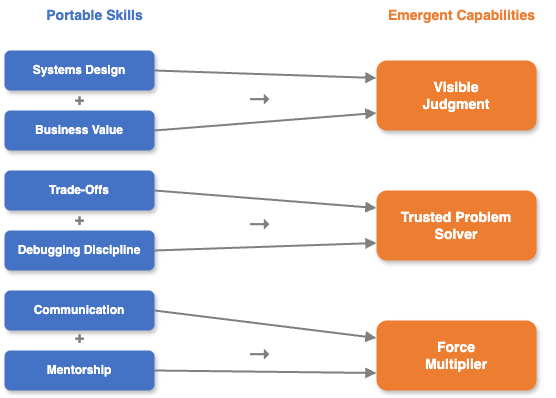

The diagram above was exported from draw.io. Its source (the exported page's mxGraphModel, read from the mxfile embedded in the PNG):
<mxGraphModel dx="702" dy="529" grid="1" gridSize="10" guides="1" tooltips="1" connect="1" arrows="1" fold="1" page="0" pageScale="1" pageWidth="800" pageHeight="600" math="0" shadow="0">
  <root>
    <mxCell id="0" />
    <mxCell id="1" parent="0" />
    <mxCell id="col-label-left" value="&lt;b&gt;&lt;font style=&quot;font-size: 14px;&quot; color=&quot;#4472C4&quot;&gt;Portable Skills&lt;/font&gt;&lt;/b&gt;" style="text;html=1;align=center;verticalAlign=middle;resizable=0;points=[];autosize=1;strokeColor=none;fillColor=none;" parent="1" vertex="1">
      <mxGeometry x="70" y="50" width="140" height="30" as="geometry" />
    </mxCell>
    <mxCell id="systems-design" value="&lt;b&gt;Systems Design&lt;/b&gt;" style="rounded=1;whiteSpace=wrap;html=1;fillColor=#4472C4;strokeColor=none;fontColor=#FFFFFF;fontSize=12;shadow=1;" parent="1" vertex="1">
      <mxGeometry x="50" y="100" width="150" height="40" as="geometry" />
    </mxCell>
    <mxCell id="business-value" value="&lt;b&gt;Business Value&lt;/b&gt;" style="rounded=1;whiteSpace=wrap;html=1;fillColor=#4472C4;strokeColor=none;fontColor=#FFFFFF;fontSize=12;shadow=1;" parent="1" vertex="1">
      <mxGeometry x="50" y="160" width="150" height="40" as="geometry" />
    </mxCell>
    <mxCell id="trade-offs" value="&lt;b&gt;Trade-Offs&lt;/b&gt;" style="rounded=1;whiteSpace=wrap;html=1;fillColor=#4472C4;strokeColor=none;fontColor=#FFFFFF;fontSize=12;shadow=1;" parent="1" vertex="1">
      <mxGeometry x="50" y="220" width="150" height="40" as="geometry" />
    </mxCell>
    <mxCell id="debugging" value="&lt;b&gt;Debugging Discipline&lt;/b&gt;" style="rounded=1;whiteSpace=wrap;html=1;fillColor=#4472C4;strokeColor=none;fontColor=#FFFFFF;fontSize=12;shadow=1;" parent="1" vertex="1">
      <mxGeometry x="50" y="280" width="150" height="40" as="geometry" />
    </mxCell>
    <mxCell id="communication" value="&lt;b&gt;Communication&lt;/b&gt;" style="rounded=1;whiteSpace=wrap;html=1;fillColor=#4472C4;strokeColor=none;fontColor=#FFFFFF;fontSize=12;shadow=1;" parent="1" vertex="1">
      <mxGeometry x="50" y="340" width="150" height="40" as="geometry" />
    </mxCell>
    <mxCell id="mentorship" value="&lt;b&gt;Mentorship&lt;/b&gt;" style="rounded=1;whiteSpace=wrap;html=1;fillColor=#4472C4;strokeColor=none;fontColor=#FFFFFF;fontSize=12;shadow=1;" parent="1" vertex="1">
      <mxGeometry x="50" y="400" width="150" height="40" as="geometry" />
    </mxCell>
    <mxCell id="col-label-right" value="&lt;b&gt;&lt;font style=&quot;font-size: 14px;&quot; color=&quot;#ED7D31&quot;&gt;Emergent Capabilities&lt;/font&gt;&lt;/b&gt;" style="text;html=1;align=center;verticalAlign=middle;resizable=0;points=[];autosize=1;strokeColor=none;fillColor=none;" parent="1" vertex="1">
      <mxGeometry x="412" y="50" width="190" height="30" as="geometry" />
    </mxCell>
    <mxCell id="judgment" value="&lt;b&gt;&lt;font style=&quot;font-size: 14px;&quot;&gt;Visible&lt;br&gt;Judgment&lt;/font&gt;&lt;/b&gt;" style="rounded=1;whiteSpace=wrap;html=1;fillColor=#ED7D31;strokeColor=none;fontColor=#FFFFFF;shadow=1;" parent="1" vertex="1">
      <mxGeometry x="422" y="110" width="160" height="70" as="geometry" />
    </mxCell>
    <mxCell id="problem-solving" value="&lt;b&gt;&lt;font style=&quot;font-size: 14px;&quot;&gt;Trusted Problem&lt;br&gt;Solver&lt;/font&gt;&lt;/b&gt;" style="rounded=1;whiteSpace=wrap;html=1;fillColor=#ED7D31;strokeColor=none;fontColor=#FFFFFF;shadow=1;" parent="1" vertex="1">
      <mxGeometry x="422" y="240" width="160" height="70" as="geometry" />
    </mxCell>
    <mxCell id="impact" value="&lt;b&gt;&lt;font style=&quot;font-size: 14px;&quot;&gt;Force&lt;br&gt;Multiplier&lt;/font&gt;&lt;/b&gt;" style="rounded=1;whiteSpace=wrap;html=1;fillColor=#ED7D31;strokeColor=none;fontColor=#FFFFFF;shadow=1;" parent="1" vertex="1">
      <mxGeometry x="422" y="370" width="160" height="70" as="geometry" />
    </mxCell>
    <mxCell id="arr1" style="endArrow=block;endFill=1;strokeWidth=2;strokeColor=#808080;curved=1;exitX=1;exitY=0.5;entryX=0;entryY=0.25;" parent="1" source="systems-design" target="judgment" edge="1">
      <mxGeometry relative="1" as="geometry" />
    </mxCell>
    <mxCell id="arr2" style="endArrow=block;endFill=1;strokeWidth=2;strokeColor=#808080;curved=1;exitX=1;exitY=0.5;entryX=0;entryY=0.75;" parent="1" source="business-value" target="judgment" edge="1">
      <mxGeometry relative="1" as="geometry" />
    </mxCell>
    <mxCell id="arr3" style="endArrow=block;endFill=1;strokeWidth=2;strokeColor=#808080;curved=1;exitX=1;exitY=0.5;entryX=0;entryY=0.25;" parent="1" source="trade-offs" target="problem-solving" edge="1">
      <mxGeometry relative="1" as="geometry" />
    </mxCell>
    <mxCell id="arr4" style="endArrow=block;endFill=1;strokeWidth=2;strokeColor=#808080;curved=1;exitX=1;exitY=0.5;entryX=0;entryY=0.75;" parent="1" source="debugging" target="problem-solving" edge="1">
      <mxGeometry relative="1" as="geometry" />
    </mxCell>
    <mxCell id="arr5" style="endArrow=block;endFill=1;strokeWidth=2;strokeColor=#808080;curved=1;exitX=1;exitY=0.5;entryX=0;entryY=0.25;" parent="1" source="communication" target="impact" edge="1">
      <mxGeometry relative="1" as="geometry" />
    </mxCell>
    <mxCell id="arr6" style="endArrow=block;endFill=1;strokeWidth=2;strokeColor=#808080;curved=1;exitX=1;exitY=0.5;entryX=0;entryY=0.75;" parent="1" source="mentorship" target="impact" edge="1">
      <mxGeometry relative="1" as="geometry" />
    </mxCell>
    <mxCell id="plus1" value="&lt;font style=&quot;font-size: 16px;&quot; color=&quot;#808080&quot;&gt;&lt;b&gt;+&lt;/b&gt;&lt;/font&gt;" style="text;html=1;align=center;verticalAlign=middle;resizable=0;points=[];autosize=1;strokeColor=none;fillColor=none;" parent="1" vertex="1">
      <mxGeometry x="110" y="135" width="30" height="30" as="geometry" />
    </mxCell>
    <mxCell id="plus2" value="&lt;font style=&quot;font-size: 16px;&quot; color=&quot;#808080&quot;&gt;&lt;b&gt;+&lt;/b&gt;&lt;/font&gt;" style="text;html=1;align=center;verticalAlign=middle;resizable=0;points=[];autosize=1;strokeColor=none;fillColor=none;" parent="1" vertex="1">
      <mxGeometry x="110" y="255" width="30" height="30" as="geometry" />
    </mxCell>
    <mxCell id="plus3" value="&lt;font style=&quot;font-size: 16px;&quot; color=&quot;#808080&quot;&gt;&lt;b&gt;+&lt;/b&gt;&lt;/font&gt;" style="text;html=1;align=center;verticalAlign=middle;resizable=0;points=[];autosize=1;strokeColor=none;fillColor=none;" parent="1" vertex="1">
      <mxGeometry x="110" y="373" width="30" height="30" as="geometry" />
    </mxCell>
    <mxCell id="arrow-label1" value="&lt;font color=&quot;#808080&quot;&gt;→&lt;/font&gt;" style="text;html=1;align=center;verticalAlign=middle;resizable=0;points=[];autosize=1;strokeColor=none;fillColor=none;fontSize=24;" parent="1" vertex="1">
      <mxGeometry x="285" y="130" width="40" height="40" as="geometry" />
    </mxCell>
    <mxCell id="arrow-label2" value="&lt;font color=&quot;#808080&quot;&gt;→&lt;/font&gt;" style="text;html=1;align=center;verticalAlign=middle;resizable=0;points=[];autosize=1;strokeColor=none;fillColor=none;fontSize=24;" parent="1" vertex="1">
      <mxGeometry x="285" y="255" width="40" height="40" as="geometry" />
    </mxCell>
    <mxCell id="arrow-label3" value="&lt;font color=&quot;#808080&quot;&gt;→&lt;/font&gt;" style="text;html=1;align=center;verticalAlign=middle;resizable=0;points=[];autosize=1;strokeColor=none;fillColor=none;fontSize=24;" parent="1" vertex="1">
      <mxGeometry x="285" y="385" width="40" height="40" as="geometry" />
    </mxCell>
  </root>
</mxGraphModel>